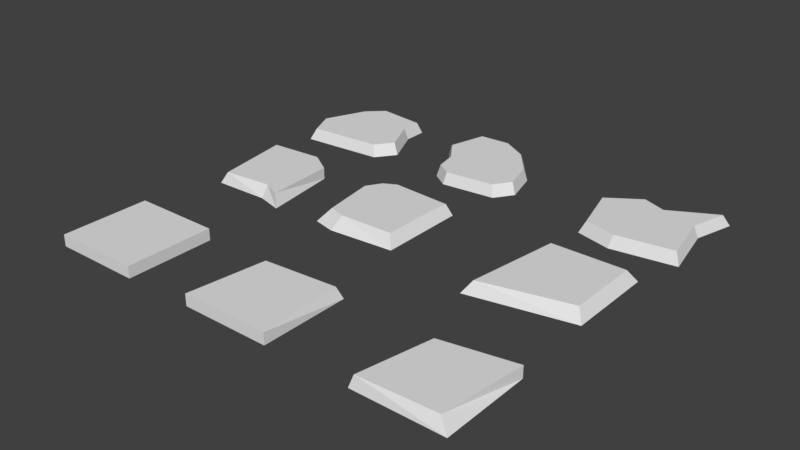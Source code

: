 # Source: tile1.blend  (saved by Blender 2.78.0; exported with 4.5.12 LTS)
import bpy
from mathutils import Matrix  # noqa: F401  (used for matrix-valued properties, if any)

bpy.ops.wm.read_factory_settings(use_empty=True)
scene = bpy.context.scene
scene.name = 'Scene'

# ---- collections
col_collection_1 = bpy.data.collections.new('Collection 1'); scene.collection.children.link(col_collection_1)

# ---- world
world_world = bpy.data.worlds.new('World'); scene.world = world_world
world_world.color = (0.05088, 0.05088, 0.05088)
world_world.use_sun_shadow = False
world_world.sun_shadow_jitter_overblur = 0.0
world_world.cycles.sampling_method = 'MANUAL'

# ---- meshes
me_tile7_mesh = bpy.data.meshes.new('tile7_mesh')
me_tile7_mesh.from_pydata([(-4.941, 7.603, 0.7381), (-4.85, 7.533, 1.0), (-3.278, 7.323, 0.7381), (-3.362, 7.283, 1.0), (-3.362, 7.765, 1.0), (-3.278, 7.862, 0.7381), (-3.291, 6.075, 1.0), (-3.199, 5.973, 0.7381), (-4.468, 7.896, 1.0), (-4.515, 8.008, 0.7381), (-4.993, 5.944, 1.0), (-5.101, 5.826, 0.7381), (-5.267, 6.561, 1.0), (-2.865, 6.423, 0.7381), (-2.993, 6.477, 1.0), (-5.407, 6.516, 0.7381)], [], [(4, 8, 1, 3), (5, 4, 3, 2), (15, 12, 1, 0), (14, 12, 10, 6), (7, 6, 10, 11), (13, 14, 6, 7), (9, 8, 4, 5), (0, 1, 8, 9), (2, 3, 14, 13), (3, 1, 12, 14), (11, 10, 12, 15)])
_uv = me_tile7_mesh.uv_layers.new(name='UVMap')
_uv.uv.foreach_set('vector', [0.4869, 0.3164, 0.3878, 0.2525, 0.3764, 0.1937, 0.5305, 0.2776, 0.4874, 0.3533, 0.4869, 0.3164, 0.5305, 0.2776, 0.5524, 0.3119, 0.3807, 0.04769, 0.4076, 0.07849, 0.3764, 0.1937, 0.3367, 0.1943, 0.6153, 0.2131, 0.4076, 0.07849, 0.4727, 0.03974, 0.6124, 0.1558, 0.6529, 0.1422, 0.6124, 0.1558, 0.4727, 0.03974, 0.473, 0.0002823, 0.6529, 0.2248, 0.6153, 0.2131, 0.6124, 0.1558, 0.6529, 0.1422, 0.3566, 0.2751, 0.3878, 0.2525, 0.4869, 0.3164, 0.4874, 0.3533, 0.3367, 0.1943, 0.3764, 0.1937, 0.3878, 0.2525, 0.3566, 0.2751, 0.5524, 0.3119, 0.5305, 0.2776, 0.6153, 0.2131, 0.6529, 0.2248, 0.5305, 0.2776, 0.3764, 0.1937, 0.4076, 0.07849, 0.6153, 0.2131, 0.473, 0.0002823, 0.4727, 0.03974, 0.4076, 0.07849, 0.3807, 0.04769])
me_tile7_mesh.use_remesh_preserve_volume = False
me_tile7_mesh.use_remesh_preserve_attributes = False
me_tile7_mesh.use_mirror_vertex_groups = False
me_tile7_mesh.update()
me_tile8_mesh = bpy.data.meshes.new('tile8_mesh')
me_tile8_mesh.from_pydata([(-1.44, 6.094, 0.7381), (-1.385, 6.169, 1.0), (-1.723, 8.206, 0.7381), (-1.643, 8.1, 1.0), (0.194, 5.963, 0.7381), (0.1083, 6.05, 1.0), (-0.2842, 7.869, 0.7381), (-0.3287, 7.792, 1.0), (-0.9467, 8.249, 0.7381), (-0.9342, 8.139, 1.0), (-1.055, 5.833, 0.7381), (-1.034, 5.931, 1.0), (-1.549, 6.652, 0.7381), (-1.485, 6.679, 1.0), (0.4874, 6.391, 0.7381), (0.3764, 6.441, 1.0), (-1.034, 6.441, 1.0), (-1.872, 7.223, 1.0), (0.27, 7.182, 0.7381), (-1.973, 7.247, 0.7381), (0.1778, 7.163, 1.0), (-1.034, 7.362, 1.0)], [], [(19, 17, 3, 2), (8, 9, 7, 6), (14, 15, 5, 4), (10, 11, 1, 0), (16, 13, 1, 11), (15, 16, 11, 5), (4, 5, 11, 10), (2, 3, 9, 8), (20, 21, 16, 15), (21, 17, 13, 16), (18, 20, 15, 14), (0, 1, 13, 12), (6, 7, 20, 18), (9, 3, 17, 21), (7, 9, 21, 20), (12, 13, 17, 19)])
_uv = me_tile8_mesh.uv_layers.new(name='UVMap')
_uv.uv.foreach_set('vector', [0.3938, 0.4916, 0.4265, 0.5093, 0.3988, 0.5999, 0.3647, 0.6099, 0.4338, 0.6806, 0.4548, 0.6499, 0.5349, 0.66, 0.5358, 0.6977, 0.7217, 0.5844, 0.6857, 0.5749, 0.6884, 0.5246, 0.7217, 0.5151, 0.6158, 0.4069, 0.5996, 0.4389, 0.5526, 0.4342, 0.5509, 0.3968, 0.5619, 0.4841, 0.4984, 0.4692, 0.5526, 0.4342, 0.5996, 0.4389, 0.6857, 0.5749, 0.5619, 0.4841, 0.5996, 0.4389, 0.6884, 0.5246, 0.7217, 0.5151, 0.6884, 0.5246, 0.5996, 0.4389, 0.6158, 0.4069, 0.3647, 0.6099, 0.3988, 0.5999, 0.4548, 0.6499, 0.4338, 0.6806, 0.6255, 0.6325, 0.4979, 0.5718, 0.5619, 0.4841, 0.6857, 0.5749, 0.4979, 0.5718, 0.4265, 0.5093, 0.4984, 0.4692, 0.5619, 0.4841, 0.6475, 0.6615, 0.6255, 0.6325, 0.6857, 0.5749, 0.7217, 0.5844, 0.5509, 0.3968, 0.5526, 0.4342, 0.4984, 0.4692, 0.4782, 0.4352, 0.5358, 0.6977, 0.5349, 0.66, 0.6255, 0.6325, 0.6475, 0.6615, 0.4548, 0.6499, 0.3988, 0.5999, 0.4265, 0.5093, 0.4979, 0.5718, 0.5349, 0.66, 0.4548, 0.6499, 0.4979, 0.5718, 0.6255, 0.6325, 0.4782, 0.4352, 0.4984, 0.4692, 0.4265, 0.5093, 0.3938, 0.4916])
me_tile8_mesh.use_remesh_preserve_volume = False
me_tile8_mesh.use_remesh_preserve_attributes = False
me_tile8_mesh.use_mirror_vertex_groups = False
me_tile8_mesh.update()
me_tile9_mesh = bpy.data.meshes.new('tile9_mesh')
me_tile9_mesh.from_pydata([(2.471, 5.757, 0.7381), (2.581, 5.862, 1.0), (2.948, 7.591, 0.7381), (3.008, 7.504, 1.0), (4.705, 5.757, 0.7381), (4.581, 5.862, 1.0), (4.705, 7.991, 0.7381), (4.581, 7.862, 1.0), (3.539, 7.358, 0.7381), (3.538, 7.296, 1.0), (3.273, 5.546, 0.7381), (3.3, 5.673, 1.0), (2.127, 7.033, 0.7381), (2.273, 7.005, 1.0), (4.449, 7.078, 0.7381), (4.353, 7.045, 1.0), (3.538, 6.906, 1.0)], [], [(12, 13, 3, 2), (8, 9, 7, 6), (14, 15, 5, 4), (10, 11, 1, 0), (16, 13, 1, 11), (15, 16, 11, 5), (4, 5, 11, 10), (2, 3, 9, 8), (7, 9, 16, 15), (9, 3, 13, 16), (6, 7, 15, 14), (0, 1, 13, 12)])
_uv = me_tile9_mesh.uv_layers.new(name='UVMap')
_uv.uv.foreach_set('vector', [0.0002823, 0.07683, 0.03239, 0.09964, 0.03658, 0.1943, 0.0002823, 0.2039, 0.06397, 0.2651, 0.0936, 0.2384, 0.1586, 0.3548, 0.1554, 0.3963, 0.2327, 0.3126, 0.2066, 0.2852, 0.2974, 0.185, 0.3361, 0.1858, 0.2384, 0.04318, 0.2154, 0.07511, 0.1411, 0.03735, 0.1396, 0.0002823, 0.1349, 0.2035, 0.03239, 0.09964, 0.1411, 0.03735, 0.2154, 0.07511, 0.2066, 0.2852, 0.1349, 0.2035, 0.2154, 0.07511, 0.2974, 0.185, 0.3361, 0.1858, 0.2974, 0.185, 0.2154, 0.07511, 0.2384, 0.04318, 0.0002823, 0.2039, 0.03658, 0.1943, 0.0936, 0.2384, 0.06397, 0.2651, 0.1586, 0.3548, 0.0936, 0.2384, 0.1349, 0.2035, 0.2066, 0.2852, 0.0936, 0.2384, 0.03658, 0.1943, 0.03239, 0.09964, 0.1349, 0.2035, 0.1554, 0.3963, 0.1586, 0.3548, 0.2066, 0.2852, 0.2327, 0.3126, 0.1396, 0.0002823, 0.1411, 0.03735, 0.03239, 0.09964, 0.0002823, 0.07683])
me_tile9_mesh.use_remesh_preserve_volume = False
me_tile9_mesh.use_remesh_preserve_attributes = False
me_tile9_mesh.use_mirror_vertex_groups = False
me_tile9_mesh.update()
me_tile4_mesh = bpy.data.meshes.new('tile4_mesh')
me_tile4_mesh.from_pydata([(4.216, 4.592, 1.0), (4.385, 4.761, 0.7381), (4.216, 2.93, 1.0), (4.385, 2.761, 0.7381), (2.554, 4.592, 1.0), (2.385, 4.761, 0.7381), (2.256, 2.466, 1.0), (2.087, 2.297, 0.7381)], [], [(0, 4, 6, 2), (3, 2, 6, 7), (1, 0, 2, 3), (5, 4, 0, 1), (7, 6, 4, 5)])
_uv = me_tile4_mesh.uv_layers.new(name='UVMap')
_uv.uv.foreach_set('vector', [0.922, 0.03853, 0.9251, 0.2309, 0.692, 0.2614, 0.7309, 0.04473, 0.692, 0.002959, 0.7309, 0.04473, 0.692, 0.2614, 0.6535, 0.2992, 0.9634, 0.0002823, 0.922, 0.03853, 0.7309, 0.04473, 0.692, 0.002959, 0.9634, 0.2694, 0.9251, 0.2309, 0.922, 0.03853, 0.9634, 0.0002823, 0.6535, 0.2992, 0.692, 0.2614, 0.9251, 0.2309, 0.9634, 0.2694])
me_tile4_mesh.use_remesh_preserve_volume = False
me_tile4_mesh.use_remesh_preserve_attributes = False
me_tile4_mesh.use_mirror_vertex_groups = False
me_tile4_mesh.update()
me_tile5_mesh = bpy.data.meshes.new('tile5_mesh')
me_tile5_mesh.from_pydata([(-1.45, 4.739, 0.7381), (-1.45, 4.739, 1.0), (-1.45, 2.619, 0.7381), (-1.37, 2.887, 1.0), (-1.45, 4.239, 1.0), (-1.95, 4.239, 0.7381), (-1.95, 4.239, 1.0), (0.05036, 4.239, 0.7381), (-0.1086, 4.229, 1.0), (-0.06883, 4.649, 1.0), (0.05036, 4.739, 0.7381), (-0.1185, 2.917, 1.0), (0.05036, 2.739, 0.7381), (-1.741, 4.58, 1.0), (-1.741, 4.58, 0.7381), (-1.761, 3.007, 1.0), (-1.95, 2.739, 0.7381)], [], [(9, 1, 4, 8), (8, 4, 3, 11), (12, 11, 3, 2), (14, 13, 1, 0), (1, 13, 6, 4), (10, 9, 8, 7), (16, 15, 6, 5), (4, 6, 15, 3), (2, 3, 15, 16), (7, 8, 11, 12), (0, 1, 9, 10), (5, 6, 13, 14)])
_uv = me_tile5_mesh.uv_layers.new(name='UVMap')
_uv.uv.foreach_set('vector', [0.2304, 0.9593, 0.08378, 0.9547, 0.08546, 0.9008, 0.2366, 0.9101, 0.2366, 0.9101, 0.08546, 0.9008, 0.08819, 0.7487, 0.2314, 0.7563, 0.2657, 0.7221, 0.2314, 0.7563, 0.08819, 0.7487, 0.0741, 0.6988, 0.02729, 0.9605, 0.05316, 0.937, 0.08378, 0.9547, 0.07023, 0.99, 0.08378, 0.9547, 0.05316, 0.937, 0.03183, 0.902, 0.08546, 0.9008, 0.256, 0.99, 0.2304, 0.9593, 0.2366, 0.9101, 0.2806, 0.9183, 0.006386, 0.7253, 0.04276, 0.7648, 0.03183, 0.902, 0.0002823, 0.9097, 0.08546, 0.9008, 0.03183, 0.902, 0.04276, 0.7648, 0.08819, 0.7487, 0.0741, 0.6988, 0.08819, 0.7487, 0.04276, 0.7648, 0.006386, 0.7253, 0.2806, 0.9183, 0.2366, 0.9101, 0.2314, 0.7563, 0.2657, 0.7221, 0.07023, 0.99, 0.08378, 0.9547, 0.2304, 0.9593, 0.256, 0.99, 0.0002823, 0.9097, 0.03183, 0.902, 0.05316, 0.937, 0.02729, 0.9605])
me_tile5_mesh.use_remesh_preserve_volume = False
me_tile5_mesh.use_remesh_preserve_attributes = False
me_tile5_mesh.use_mirror_vertex_groups = False
me_tile5_mesh.update()
me_tile6_mesh = bpy.data.meshes.new('tile6_mesh')
me_tile6_mesh.from_pydata([(-3.607, 2.951, 1.0), (-3.607, 2.773, 0.7381), (-3.802, 4.706, 1.0), (-3.802, 4.706, 0.7381), (-4.881, 2.743, 0.7381), (-4.742, 2.842, 1.0), (-5.02, 4.614, 0.7381), (-5.02, 4.614, 1.0), (-3.02, 2.614, 0.7381), (-3.175, 2.757, 1.0), (-3.268, 4.365, 0.7381), (-3.268, 4.365, 1.0)], [], [(6, 7, 2, 3), (8, 9, 0, 1), (11, 2, 0, 9), (4, 5, 7, 6), (3, 2, 11, 10), (10, 11, 9, 8), (1, 0, 5, 4), (2, 7, 5, 0)])
_uv = me_tile6_mesh.uv_layers.new(name='UVMap')
_uv.uv.foreach_set('vector', [0.3641, 0.5086, 0.3252, 0.5115, 0.2316, 0.4345, 0.2467, 0.3968, 0.0002823, 0.5835, 0.04921, 0.577, 0.1048, 0.598, 0.07844, 0.6406, 0.1606, 0.4369, 0.2316, 0.4345, 0.1048, 0.598, 0.04921, 0.577, 0.2457, 0.6982, 0.2307, 0.6585, 0.3252, 0.5115, 0.3641, 0.5086, 0.2467, 0.3968, 0.2316, 0.4345, 0.1606, 0.4369, 0.143, 0.3968, 0.143, 0.3968, 0.1606, 0.4369, 0.04921, 0.577, 0.0002823, 0.5835, 0.07844, 0.6406, 0.1048, 0.598, 0.2307, 0.6585, 0.2457, 0.6982, 0.2316, 0.4345, 0.3252, 0.5115, 0.2307, 0.6585, 0.1048, 0.598])
me_tile6_mesh.use_remesh_preserve_volume = False
me_tile6_mesh.use_remesh_preserve_attributes = False
me_tile6_mesh.use_mirror_vertex_groups = False
me_tile6_mesh.update()
me_tile1_mesh = bpy.data.meshes.new('tile1_mesh')
me_tile1_mesh.from_pydata([(-5.005, -1.243, 0.7381), (-5.005, -1.243, 1.0), (-5.005, 0.7569, 0.7381), (-5.005, 0.7569, 1.0), (-3.005, -1.243, 0.7381), (-3.005, -1.243, 1.0), (-3.005, 0.7569, 0.7381), (-3.005, 0.7569, 1.0)], [], [(0, 1, 3, 2), (2, 3, 7, 6), (6, 7, 5, 4), (4, 5, 1, 0), (7, 3, 1, 5)])
_uv = me_tile1_mesh.uv_layers.new(name='UVMap')
_uv.uv.foreach_set('vector', [0.3647, 0.6983, 0.4024, 0.7397, 0.4311, 0.9525, 0.3938, 0.9872, 0.3938, 0.9872, 0.4311, 0.9525, 0.6469, 0.9458, 0.6846, 0.9872, 0.6846, 0.9872, 0.6469, 0.9458, 0.6182, 0.733, 0.6555, 0.6983, 0.6555, 0.6983, 0.6182, 0.733, 0.4024, 0.7397, 0.3647, 0.6983, 0.6469, 0.9458, 0.4311, 0.9525, 0.4024, 0.7397, 0.6182, 0.733])
me_tile1_mesh.use_remesh_preserve_volume = False
me_tile1_mesh.use_remesh_preserve_attributes = False
me_tile1_mesh.use_mirror_vertex_groups = False
me_tile1_mesh.update()
me_tile2_mesh = bpy.data.meshes.new('tile2_mesh')
me_tile2_mesh.from_pydata([(0.4846, 0.6872, 1.0), (0.5839, 0.7865, 0.7381), (0.5839, -1.213, 1.0), (0.5839, -1.213, 0.7381), (-1.188, 0.5581, 1.0), (-1.416, 0.7865, 0.7381), (-1.416, -1.213, 1.0), (-1.416, -1.213, 0.7381)], [], [(0, 4, 6, 2), (3, 2, 6, 7), (1, 0, 2, 3), (5, 4, 0, 1), (7, 6, 4, 5)])
_uv = me_tile2_mesh.uv_layers.new(name='UVMap')
_uv.uv.foreach_set('vector', [0.954, 0.9602, 0.7392, 0.9537, 0.7653, 0.7429, 0.9465, 0.7686, 0.9791, 0.7441, 0.9465, 0.7686, 0.7653, 0.7429, 0.7317, 0.6983, 0.9871, 0.9997, 0.954, 0.9602, 0.9465, 0.7686, 0.9791, 0.7441, 0.6852, 0.9997, 0.7392, 0.9537, 0.954, 0.9602, 0.9871, 0.9997, 0.7317, 0.6983, 0.7653, 0.7429, 0.7392, 0.9537, 0.6852, 0.9997])
me_tile2_mesh.use_remesh_preserve_volume = False
me_tile2_mesh.use_remesh_preserve_attributes = False
me_tile2_mesh.use_mirror_vertex_groups = False
me_tile2_mesh.update()
me_tile3_mesh = bpy.data.meshes.new('tile3_mesh')
me_tile3_mesh.from_pydata([(4.497, 0.7865, 1.0), (4.497, 0.7865, 0.7381), (4.278, -1.084, 1.0), (4.497, -1.213, 0.7381), (2.904, 0.4886, 1.0), (2.725, 0.6276, 0.7381), (2.576, -1.154, 1.0), (2.497, -1.213, 0.7381)], [], [(0, 4, 6, 2), (3, 2, 6, 7), (1, 0, 2, 3), (5, 4, 0, 1), (7, 6, 4, 5)])
_uv = me_tile3_mesh.uv_layers.new(name='UVMap')
_uv.uv.foreach_set('vector', [0.944, 0.6279, 0.7715, 0.6227, 0.7614, 0.4331, 0.9507, 0.4318, 0.9936, 0.3968, 0.9507, 0.4318, 0.7614, 0.4331, 0.7223, 0.3968, 0.9774, 0.6643, 0.944, 0.6279, 0.9507, 0.4318, 0.9936, 0.3968, 0.7321, 0.6588, 0.7715, 0.6227, 0.944, 0.6279, 0.9774, 0.6643, 0.7223, 0.3968, 0.7614, 0.4331, 0.7715, 0.6227, 0.7321, 0.6588])
me_tile3_mesh.use_remesh_preserve_volume = False
me_tile3_mesh.use_remesh_preserve_attributes = False
me_tile3_mesh.use_mirror_vertex_groups = False
me_tile3_mesh.update()

# ---- objects
ob_tile7 = bpy.data.objects.new('tile7', me_tile7_mesh)
ob_tile8 = bpy.data.objects.new('tile8', me_tile8_mesh)
ob_tile9 = bpy.data.objects.new('tile9', me_tile9_mesh)
ob_tile6 = bpy.data.objects.new('tile6', me_tile4_mesh)
ob_tile5 = bpy.data.objects.new('tile5', me_tile5_mesh)
ob_tile4 = bpy.data.objects.new('tile4', me_tile6_mesh)
ob_tile1 = bpy.data.objects.new('tile1', me_tile1_mesh)
ob_tile2 = bpy.data.objects.new('tile2', me_tile2_mesh)
ob_tile3 = bpy.data.objects.new('tile3', me_tile3_mesh)

# ---- transforms, parenting, visibility, modifiers, constraints
ob_tile7.location = (0.0, 0.0, 0.0)
ob_tile7.lineart.crease_threshold = 0.0
ob_tile8.location = (0.0, 0.0, 0.0)
ob_tile8.lineart.crease_threshold = 0.0
ob_tile9.location = (0.0, 0.0, 0.0)
ob_tile9.lineart.crease_threshold = 0.0
ob_tile6.location = (0.0, 0.0, 0.0)
ob_tile6.lineart.crease_threshold = 0.0
ob_tile5.location = (0.0, 0.0, 0.0)
ob_tile5.lineart.crease_threshold = 0.0
ob_tile4.location = (0.0, 0.0, 0.0)
ob_tile4.lineart.crease_threshold = 0.0
ob_tile1.location = (0.0, 0.0, 0.0)
ob_tile1.lineart.crease_threshold = 0.0
ob_tile2.location = (0.0, 0.0, 0.0)
ob_tile2.lineart.crease_threshold = 0.0
ob_tile3.location = (0.0, 0.0, 0.0)
ob_tile3.lineart.crease_threshold = 0.0

# ---- collection membership
col_collection_1.objects.link(ob_tile7)
col_collection_1.objects.link(ob_tile8)
col_collection_1.objects.link(ob_tile9)
col_collection_1.objects.link(ob_tile6)
col_collection_1.objects.link(ob_tile5)
col_collection_1.objects.link(ob_tile4)
col_collection_1.objects.link(ob_tile1)
col_collection_1.objects.link(ob_tile2)
col_collection_1.objects.link(ob_tile3)

# ---- scene / render settings (as saved in the file)
scene.frame_start = 1; scene.frame_end = 250; scene.frame_set(1)
scene.render.engine = 'BLENDER_EEVEE_NEXT'
scene.render.resolution_percentage = 50
scene.render.dither_intensity = 0.0
scene.cycles.use_denoising = False
scene.cycles.samples = 128
scene.cycles.sampling_pattern = 'TABULATED_SOBOL'
scene.cycles.light_sampling_threshold = 0.0
scene.cycles.use_adaptive_sampling = False
scene.cycles.use_light_tree = False
scene.cycles.blur_glossy = 0.0
scene.cycles.sample_clamp_indirect = 0.0
scene.view_settings.view_transform = 'Standard'
bpy.context.view_layer.update()

# ---- added for rendering (the .blend has no active camera and no usable light): camera, sun
cam_auto = bpy.data.cameras.new('AutoCamera')
cam_auto.lens = 50.0
cam_auto.sensor_width = 36.0
cam_auto.clip_end = 1000.0
ob_auto_camera = bpy.data.objects.new('AutoCamera', cam_auto)
scene.collection.objects.link(ob_auto_camera)
ob_auto_camera.location = (12.4831, -11.8982, 11.1366)
ob_auto_camera.rotation_euler = (1.09748, -7.21219e-08, 0.694738)
scene.camera = ob_auto_camera
light_auto_sun = bpy.data.lights.new('AutoSun', 'SUN')
light_auto_sun.energy = 3.0
light_auto_sun.angle = 0.0523599
ob_auto_sun = bpy.data.objects.new('AutoSun', light_auto_sun)
scene.collection.objects.link(ob_auto_sun)
ob_auto_sun.rotation_euler = (0.872665, 0.174533, 0.523599)
bpy.context.view_layer.update()
